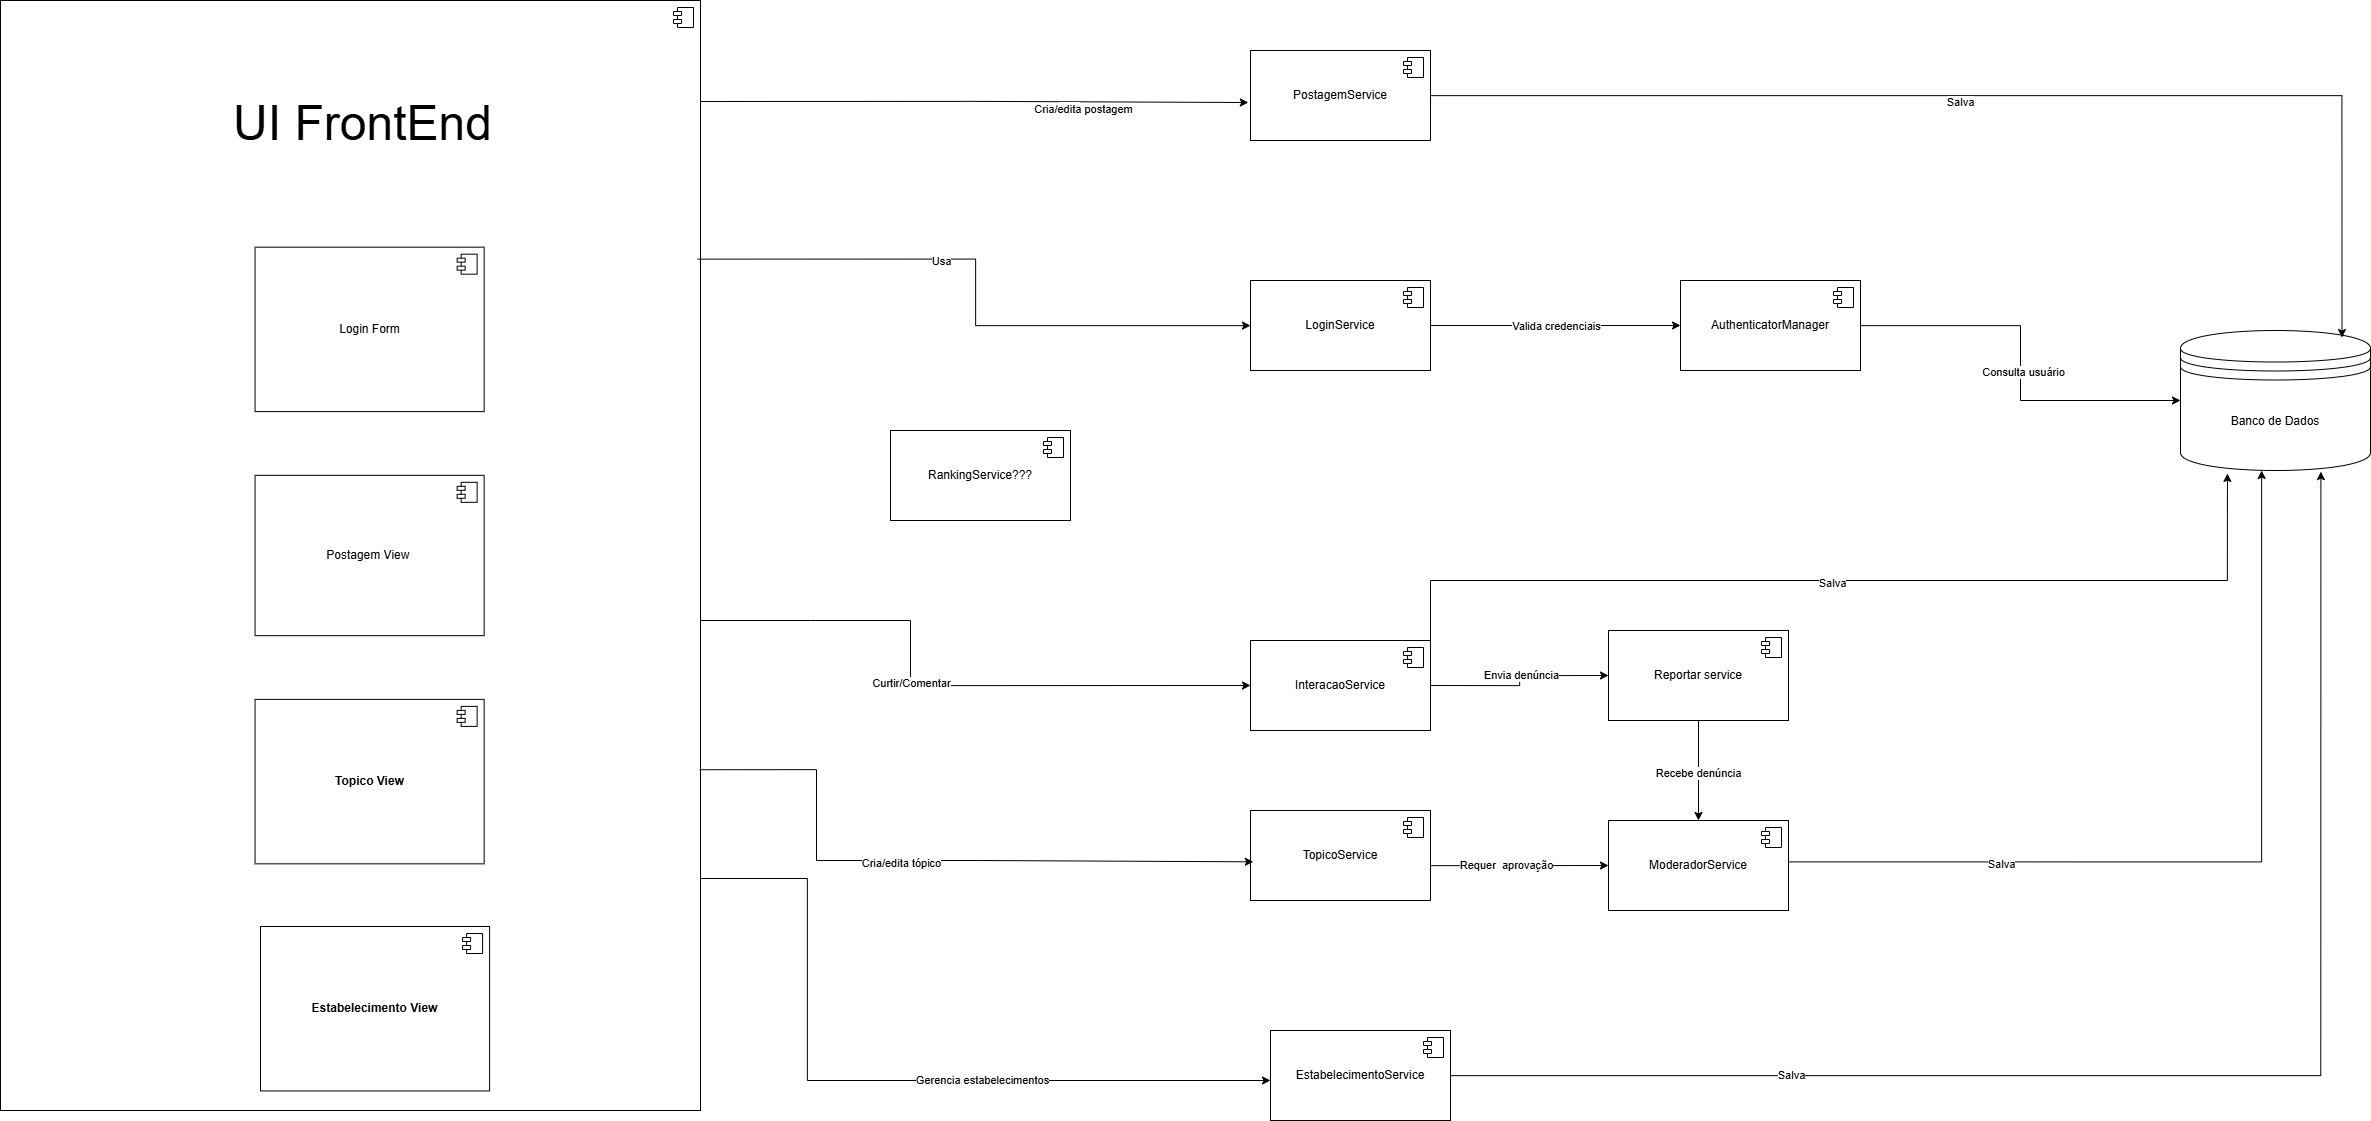

The diagram above was exported from draw.io. Its source (the exported page's mxGraphModel, read from the mxfile embedded in the PNG):
<mxGraphModel dx="5446" dy="4046" grid="1" gridSize="10" guides="1" tooltips="1" connect="1" arrows="1" fold="1" page="1" pageScale="1" pageWidth="850" pageHeight="1100" background="none" math="0" shadow="0">
  <root>
    <mxCell id="0" />
    <mxCell id="1" parent="0" />
    <mxCell id="fN5T-rSs2QG05mhyB0ae-18" style="edgeStyle=orthogonalEdgeStyle;rounded=0;orthogonalLoop=1;jettySize=auto;html=1;exitX=0.996;exitY=0.791;exitDx=0;exitDy=0;exitPerimeter=0;" parent="1" source="i5GrgbZQ1Ur9u2UqrkWE-2" target="fN5T-rSs2QG05mhyB0ae-10" edge="1">
      <mxGeometry relative="1" as="geometry">
        <mxPoint x="1350.0000000000005" y="350" as="sourcePoint" />
        <Array as="points">
          <mxPoint x="1297" y="540" />
        </Array>
      </mxGeometry>
    </mxCell>
    <mxCell id="fN5T-rSs2QG05mhyB0ae-27" value="Gerencia estabelecimentos" style="edgeLabel;html=1;align=center;verticalAlign=middle;resizable=0;points=[];" parent="fN5T-rSs2QG05mhyB0ae-18" connectable="0" vertex="1">
      <mxGeometry x="0.2557" y="1" relative="1" as="geometry">
        <mxPoint as="offset" />
      </mxGeometry>
    </mxCell>
    <mxCell id="i5GrgbZQ1Ur9u2UqrkWE-10" value="PostagemService" style="html=1;dropTarget=0;whiteSpace=wrap;" parent="1" vertex="1">
      <mxGeometry x="1740" y="-490" width="180" height="90" as="geometry" />
    </mxCell>
    <mxCell id="i5GrgbZQ1Ur9u2UqrkWE-11" value="" style="shape=module;jettyWidth=8;jettyHeight=4;" parent="i5GrgbZQ1Ur9u2UqrkWE-10" vertex="1">
      <mxGeometry x="1" width="20" height="20" relative="1" as="geometry">
        <mxPoint x="-27" y="7" as="offset" />
      </mxGeometry>
    </mxCell>
    <mxCell id="i5GrgbZQ1Ur9u2UqrkWE-37" style="edgeStyle=orthogonalEdgeStyle;rounded=0;orthogonalLoop=1;jettySize=auto;html=1;" parent="1" source="i5GrgbZQ1Ur9u2UqrkWE-12" target="i5GrgbZQ1Ur9u2UqrkWE-22" edge="1">
      <mxGeometry relative="1" as="geometry" />
    </mxCell>
    <mxCell id="4Ho5wmjxy9u70gEAHc2K-5" value="Valida credenciais" style="edgeLabel;html=1;align=center;verticalAlign=middle;resizable=0;points=[];" parent="i5GrgbZQ1Ur9u2UqrkWE-37" connectable="0" vertex="1">
      <mxGeometry x="-0.3689" y="3" relative="1" as="geometry">
        <mxPoint x="45" y="3" as="offset" />
      </mxGeometry>
    </mxCell>
    <mxCell id="i5GrgbZQ1Ur9u2UqrkWE-12" value="LoginService" style="html=1;dropTarget=0;whiteSpace=wrap;" parent="1" vertex="1">
      <mxGeometry x="1740" y="-260" width="180" height="90" as="geometry" />
    </mxCell>
    <mxCell id="i5GrgbZQ1Ur9u2UqrkWE-13" value="" style="shape=module;jettyWidth=8;jettyHeight=4;" parent="i5GrgbZQ1Ur9u2UqrkWE-12" vertex="1">
      <mxGeometry x="1" width="20" height="20" relative="1" as="geometry">
        <mxPoint x="-27" y="7" as="offset" />
      </mxGeometry>
    </mxCell>
    <mxCell id="i5GrgbZQ1Ur9u2UqrkWE-16" value="ModeradorService" style="html=1;dropTarget=0;whiteSpace=wrap;" parent="1" vertex="1">
      <mxGeometry x="2098" y="280" width="180" height="90" as="geometry" />
    </mxCell>
    <mxCell id="i5GrgbZQ1Ur9u2UqrkWE-17" value="" style="shape=module;jettyWidth=8;jettyHeight=4;" parent="i5GrgbZQ1Ur9u2UqrkWE-16" vertex="1">
      <mxGeometry x="1" width="20" height="20" relative="1" as="geometry">
        <mxPoint x="-27" y="7" as="offset" />
      </mxGeometry>
    </mxCell>
    <mxCell id="i5GrgbZQ1Ur9u2UqrkWE-18" value="RankingService???" style="html=1;dropTarget=0;whiteSpace=wrap;" parent="1" vertex="1">
      <mxGeometry x="1380" y="-110" width="180" height="90" as="geometry" />
    </mxCell>
    <mxCell id="i5GrgbZQ1Ur9u2UqrkWE-19" value="" style="shape=module;jettyWidth=8;jettyHeight=4;" parent="i5GrgbZQ1Ur9u2UqrkWE-18" vertex="1">
      <mxGeometry x="1" width="20" height="20" relative="1" as="geometry">
        <mxPoint x="-27" y="7" as="offset" />
      </mxGeometry>
    </mxCell>
    <mxCell id="i5GrgbZQ1Ur9u2UqrkWE-20" value="TopicoService" style="html=1;dropTarget=0;whiteSpace=wrap;" parent="1" vertex="1">
      <mxGeometry x="1740" y="270" width="180" height="90" as="geometry" />
    </mxCell>
    <mxCell id="i5GrgbZQ1Ur9u2UqrkWE-21" value="" style="shape=module;jettyWidth=8;jettyHeight=4;" parent="i5GrgbZQ1Ur9u2UqrkWE-20" vertex="1">
      <mxGeometry x="1" width="20" height="20" relative="1" as="geometry">
        <mxPoint x="-27" y="7" as="offset" />
      </mxGeometry>
    </mxCell>
    <mxCell id="i5GrgbZQ1Ur9u2UqrkWE-38" style="edgeStyle=orthogonalEdgeStyle;rounded=0;orthogonalLoop=1;jettySize=auto;html=1;" parent="1" source="i5GrgbZQ1Ur9u2UqrkWE-22" target="i5GrgbZQ1Ur9u2UqrkWE-24" edge="1">
      <mxGeometry relative="1" as="geometry" />
    </mxCell>
    <mxCell id="4Ho5wmjxy9u70gEAHc2K-7" value="Consulta usuário" style="edgeLabel;html=1;align=center;verticalAlign=middle;resizable=0;points=[];" parent="i5GrgbZQ1Ur9u2UqrkWE-38" connectable="0" vertex="1">
      <mxGeometry x="0.0472" y="2" relative="1" as="geometry">
        <mxPoint as="offset" />
      </mxGeometry>
    </mxCell>
    <mxCell id="i5GrgbZQ1Ur9u2UqrkWE-22" value="AuthenticatorManager" style="html=1;dropTarget=0;whiteSpace=wrap;" parent="1" vertex="1">
      <mxGeometry x="2170" y="-260" width="180" height="90" as="geometry" />
    </mxCell>
    <mxCell id="i5GrgbZQ1Ur9u2UqrkWE-23" value="" style="shape=module;jettyWidth=8;jettyHeight=4;" parent="i5GrgbZQ1Ur9u2UqrkWE-22" vertex="1">
      <mxGeometry x="1" width="20" height="20" relative="1" as="geometry">
        <mxPoint x="-27" y="7" as="offset" />
      </mxGeometry>
    </mxCell>
    <mxCell id="i5GrgbZQ1Ur9u2UqrkWE-24" value="Banco de Dados" style="shape=datastore;whiteSpace=wrap;html=1;" parent="1" vertex="1">
      <mxGeometry x="2670" y="-210" width="190" height="140" as="geometry" />
    </mxCell>
    <mxCell id="fN5T-rSs2QG05mhyB0ae-1" value="" style="group" parent="1" connectable="0" vertex="1">
      <mxGeometry x="490" y="-540" width="700" height="1110" as="geometry" />
    </mxCell>
    <mxCell id="i5GrgbZQ1Ur9u2UqrkWE-2" value="" style="html=1;dropTarget=0;whiteSpace=wrap;" parent="fN5T-rSs2QG05mhyB0ae-1" vertex="1">
      <mxGeometry width="700" height="1110" as="geometry" />
    </mxCell>
    <mxCell id="i5GrgbZQ1Ur9u2UqrkWE-3" value="" style="shape=module;jettyWidth=8;jettyHeight=4;" parent="i5GrgbZQ1Ur9u2UqrkWE-2" vertex="1">
      <mxGeometry x="1" width="20" height="20" relative="1" as="geometry">
        <mxPoint x="-27" y="7" as="offset" />
      </mxGeometry>
    </mxCell>
    <mxCell id="i5GrgbZQ1Ur9u2UqrkWE-4" value="Login Form" style="html=1;dropTarget=0;whiteSpace=wrap;" parent="fN5T-rSs2QG05mhyB0ae-1" vertex="1">
      <mxGeometry x="254.54545454545453" y="246.66666666666669" width="229.0909090909091" height="164.44444444444446" as="geometry" />
    </mxCell>
    <mxCell id="i5GrgbZQ1Ur9u2UqrkWE-5" value="" style="shape=module;jettyWidth=8;jettyHeight=4;" parent="i5GrgbZQ1Ur9u2UqrkWE-4" vertex="1">
      <mxGeometry x="1" width="20" height="20" relative="1" as="geometry">
        <mxPoint x="-27" y="7" as="offset" />
      </mxGeometry>
    </mxCell>
    <mxCell id="i5GrgbZQ1Ur9u2UqrkWE-6" value="&lt;b&gt;Topico View&lt;/b&gt;" style="html=1;dropTarget=0;whiteSpace=wrap;" parent="fN5T-rSs2QG05mhyB0ae-1" vertex="1">
      <mxGeometry x="254.54545454545453" y="698.8888888888889" width="229.0909090909091" height="164.44444444444446" as="geometry" />
    </mxCell>
    <mxCell id="i5GrgbZQ1Ur9u2UqrkWE-7" value="" style="shape=module;jettyWidth=8;jettyHeight=4;" parent="i5GrgbZQ1Ur9u2UqrkWE-6" vertex="1">
      <mxGeometry x="1" width="20" height="20" relative="1" as="geometry">
        <mxPoint x="-27" y="7" as="offset" />
      </mxGeometry>
    </mxCell>
    <mxCell id="i5GrgbZQ1Ur9u2UqrkWE-8" value="Postagem View&amp;nbsp;" style="html=1;dropTarget=0;whiteSpace=wrap;" parent="fN5T-rSs2QG05mhyB0ae-1" vertex="1">
      <mxGeometry x="254.54545454545453" y="474.83333333333337" width="229.0909090909091" height="160.33333333333334" as="geometry" />
    </mxCell>
    <mxCell id="i5GrgbZQ1Ur9u2UqrkWE-9" value="" style="shape=module;jettyWidth=8;jettyHeight=4;" parent="i5GrgbZQ1Ur9u2UqrkWE-8" vertex="1">
      <mxGeometry x="1" width="20" height="20" relative="1" as="geometry">
        <mxPoint x="-27" y="7" as="offset" />
      </mxGeometry>
    </mxCell>
    <mxCell id="fN5T-rSs2QG05mhyB0ae-6" value="&lt;font style=&quot;font-size: 48px;&quot;&gt;UI FrontEnd&lt;/font&gt;" style="text;html=1;align=center;verticalAlign=middle;whiteSpace=wrap;rounded=0;" parent="fN5T-rSs2QG05mhyB0ae-1" vertex="1">
      <mxGeometry x="178.1818181818182" y="24.666666666666668" width="369.09090909090907" height="197.33333333333334" as="geometry" />
    </mxCell>
    <mxCell id="fN5T-rSs2QG05mhyB0ae-8" value="&lt;b&gt;Estabelecimento View&lt;/b&gt;" style="html=1;dropTarget=0;whiteSpace=wrap;" parent="fN5T-rSs2QG05mhyB0ae-1" vertex="1">
      <mxGeometry x="260.0018181818182" y="926.0000000000001" width="229.0909090909091" height="164.44444444444446" as="geometry" />
    </mxCell>
    <mxCell id="fN5T-rSs2QG05mhyB0ae-9" value="" style="shape=module;jettyWidth=8;jettyHeight=4;" parent="fN5T-rSs2QG05mhyB0ae-8" vertex="1">
      <mxGeometry x="1" width="20" height="20" relative="1" as="geometry">
        <mxPoint x="-27" y="7" as="offset" />
      </mxGeometry>
    </mxCell>
    <mxCell id="4Ho5wmjxy9u70gEAHc2K-17" style="edgeStyle=orthogonalEdgeStyle;rounded=0;orthogonalLoop=1;jettySize=auto;html=1;exitX=1;exitY=0.5;exitDx=0;exitDy=0;entryX=0;entryY=0.5;entryDx=0;entryDy=0;" parent="1" source="fN5T-rSs2QG05mhyB0ae-3" target="4Ho5wmjxy9u70gEAHc2K-13" edge="1">
      <mxGeometry relative="1" as="geometry" />
    </mxCell>
    <mxCell id="4Ho5wmjxy9u70gEAHc2K-18" value="Envia denúncia" style="edgeLabel;html=1;align=center;verticalAlign=middle;resizable=0;points=[];" parent="4Ho5wmjxy9u70gEAHc2K-17" connectable="0" vertex="1">
      <mxGeometry x="0.0681" y="2" relative="1" as="geometry">
        <mxPoint as="offset" />
      </mxGeometry>
    </mxCell>
    <mxCell id="fN5T-rSs2QG05mhyB0ae-3" value="InteracaoService" style="html=1;dropTarget=0;whiteSpace=wrap;" parent="1" vertex="1">
      <mxGeometry x="1740" y="100" width="180" height="90" as="geometry" />
    </mxCell>
    <mxCell id="fN5T-rSs2QG05mhyB0ae-4" value="" style="shape=module;jettyWidth=8;jettyHeight=4;" parent="fN5T-rSs2QG05mhyB0ae-3" vertex="1">
      <mxGeometry x="1" width="20" height="20" relative="1" as="geometry">
        <mxPoint x="-27" y="7" as="offset" />
      </mxGeometry>
    </mxCell>
    <mxCell id="i5GrgbZQ1Ur9u2UqrkWE-28" style="edgeStyle=orthogonalEdgeStyle;rounded=0;orthogonalLoop=1;jettySize=auto;html=1;entryX=-0.012;entryY=0.578;entryDx=0;entryDy=0;exitX=1;exitY=0.091;exitDx=0;exitDy=0;exitPerimeter=0;entryPerimeter=0;" parent="1" source="i5GrgbZQ1Ur9u2UqrkWE-2" target="i5GrgbZQ1Ur9u2UqrkWE-10" edge="1">
      <mxGeometry relative="1" as="geometry">
        <mxPoint x="1299.9999999999995" y="-438.6500000000001" as="sourcePoint" />
        <mxPoint x="1695.0999999999995" y="-440" as="targetPoint" />
      </mxGeometry>
    </mxCell>
    <mxCell id="4Ho5wmjxy9u70gEAHc2K-9" value="Text" style="edgeLabel;html=1;align=center;verticalAlign=middle;resizable=0;points=[];" parent="i5GrgbZQ1Ur9u2UqrkWE-28" connectable="0" vertex="1">
      <mxGeometry x="0.34" y="-5" relative="1" as="geometry">
        <mxPoint as="offset" />
      </mxGeometry>
    </mxCell>
    <mxCell id="4Ho5wmjxy9u70gEAHc2K-10" value="Cria/edita postagem" style="edgeLabel;html=1;align=center;verticalAlign=middle;resizable=0;points=[];" parent="i5GrgbZQ1Ur9u2UqrkWE-28" connectable="0" vertex="1">
      <mxGeometry x="0.3973" y="-6" relative="1" as="geometry">
        <mxPoint as="offset" />
      </mxGeometry>
    </mxCell>
    <mxCell id="i5GrgbZQ1Ur9u2UqrkWE-29" style="edgeStyle=orthogonalEdgeStyle;rounded=0;orthogonalLoop=1;jettySize=auto;html=1;exitX=0.996;exitY=0.233;exitDx=0;exitDy=0;exitPerimeter=0;" parent="1" source="i5GrgbZQ1Ur9u2UqrkWE-2" target="i5GrgbZQ1Ur9u2UqrkWE-12" edge="1">
      <mxGeometry relative="1" as="geometry" />
    </mxCell>
    <mxCell id="4Ho5wmjxy9u70gEAHc2K-6" value="Usa" style="edgeLabel;html=1;align=center;verticalAlign=middle;resizable=0;points=[];" parent="i5GrgbZQ1Ur9u2UqrkWE-29" connectable="0" vertex="1">
      <mxGeometry x="-0.2132" y="-1" relative="1" as="geometry">
        <mxPoint as="offset" />
      </mxGeometry>
    </mxCell>
    <mxCell id="i5GrgbZQ1Ur9u2UqrkWE-31" style="edgeStyle=orthogonalEdgeStyle;rounded=0;orthogonalLoop=1;jettySize=auto;html=1;entryX=0;entryY=0.75;entryDx=0;entryDy=0;exitX=0.999;exitY=0.693;exitDx=0;exitDy=0;exitPerimeter=0;" parent="1" source="i5GrgbZQ1Ur9u2UqrkWE-2" edge="1">
      <mxGeometry relative="1" as="geometry">
        <mxPoint x="1299.9999999999998" y="229.99999999999977" as="sourcePoint" />
        <Array as="points">
          <mxPoint x="1306" y="229" />
          <mxPoint x="1306" y="320" />
          <mxPoint x="1467" y="320" />
          <mxPoint x="1467" y="321" />
        </Array>
        <mxPoint x="1742.8" y="321.31999999999994" as="targetPoint" />
      </mxGeometry>
    </mxCell>
    <mxCell id="4Ho5wmjxy9u70gEAHc2K-11" value="Cria/edita tópico" style="edgeLabel;html=1;align=center;verticalAlign=middle;resizable=0;points=[];" parent="i5GrgbZQ1Ur9u2UqrkWE-31" connectable="0" vertex="1">
      <mxGeometry x="-0.0917" y="-2" relative="1" as="geometry">
        <mxPoint as="offset" />
      </mxGeometry>
    </mxCell>
    <mxCell id="4Ho5wmjxy9u70gEAHc2K-4" style="edgeStyle=orthogonalEdgeStyle;rounded=0;orthogonalLoop=1;jettySize=auto;html=1;entryX=0;entryY=0.5;entryDx=0;entryDy=0;" parent="1" source="i5GrgbZQ1Ur9u2UqrkWE-20" target="i5GrgbZQ1Ur9u2UqrkWE-16" edge="1">
      <mxGeometry relative="1" as="geometry">
        <Array as="points">
          <mxPoint x="1940" y="325" />
          <mxPoint x="1940" y="325" />
        </Array>
      </mxGeometry>
    </mxCell>
    <mxCell id="4Ho5wmjxy9u70gEAHc2K-12" value="Requer&amp;nbsp; aprovação" style="edgeLabel;html=1;align=center;verticalAlign=middle;resizable=0;points=[];" parent="4Ho5wmjxy9u70gEAHc2K-4" connectable="0" vertex="1">
      <mxGeometry x="-0.1638" y="2" relative="1" as="geometry">
        <mxPoint as="offset" />
      </mxGeometry>
    </mxCell>
    <mxCell id="i5GrgbZQ1Ur9u2UqrkWE-35" style="edgeStyle=orthogonalEdgeStyle;rounded=0;orthogonalLoop=1;jettySize=auto;html=1;exitX=1.009;exitY=0.571;exitDx=0;exitDy=0;exitPerimeter=0;entryX=0.432;entryY=1;entryDx=0;entryDy=0;entryPerimeter=0;" parent="1" target="i5GrgbZQ1Ur9u2UqrkWE-24" edge="1">
      <mxGeometry relative="1" as="geometry">
        <mxPoint x="2278" y="321.3899999999999" as="sourcePoint" />
        <mxPoint x="2751" y="70" as="targetPoint" />
        <Array as="points">
          <mxPoint x="2751" y="321" />
          <mxPoint x="2751" y="-70" />
        </Array>
      </mxGeometry>
    </mxCell>
    <mxCell id="fN5T-rSs2QG05mhyB0ae-30" value="Salva" style="edgeLabel;html=1;align=center;verticalAlign=middle;resizable=0;points=[];" parent="i5GrgbZQ1Ur9u2UqrkWE-35" connectable="0" vertex="1">
      <mxGeometry x="-0.5093" y="-1" relative="1" as="geometry">
        <mxPoint as="offset" />
      </mxGeometry>
    </mxCell>
    <mxCell id="fN5T-rSs2QG05mhyB0ae-10" value="EstabelecimentoService" style="html=1;dropTarget=0;whiteSpace=wrap;" parent="1" vertex="1">
      <mxGeometry x="1760" y="490" width="180" height="90" as="geometry" />
    </mxCell>
    <mxCell id="fN5T-rSs2QG05mhyB0ae-11" value="" style="shape=module;jettyWidth=8;jettyHeight=4;" parent="fN5T-rSs2QG05mhyB0ae-10" vertex="1">
      <mxGeometry x="1" width="20" height="20" relative="1" as="geometry">
        <mxPoint x="-27" y="7" as="offset" />
      </mxGeometry>
    </mxCell>
    <mxCell id="fN5T-rSs2QG05mhyB0ae-17" style="edgeStyle=orthogonalEdgeStyle;rounded=0;orthogonalLoop=1;jettySize=auto;html=1;entryX=0.739;entryY=1.008;entryDx=0;entryDy=0;entryPerimeter=0;" parent="1" source="fN5T-rSs2QG05mhyB0ae-10" target="i5GrgbZQ1Ur9u2UqrkWE-24" edge="1">
      <mxGeometry relative="1" as="geometry" />
    </mxCell>
    <mxCell id="fN5T-rSs2QG05mhyB0ae-28" value="Salva" style="edgeLabel;html=1;align=center;verticalAlign=middle;resizable=0;points=[];" parent="fN5T-rSs2QG05mhyB0ae-17" connectable="0" vertex="1">
      <mxGeometry x="-0.5392" y="2" relative="1" as="geometry">
        <mxPoint as="offset" />
      </mxGeometry>
    </mxCell>
    <mxCell id="fN5T-rSs2QG05mhyB0ae-21" style="edgeStyle=orthogonalEdgeStyle;rounded=0;orthogonalLoop=1;jettySize=auto;html=1;entryX=0.85;entryY=0.05;entryDx=0;entryDy=0;entryPerimeter=0;" parent="1" source="i5GrgbZQ1Ur9u2UqrkWE-10" target="i5GrgbZQ1Ur9u2UqrkWE-24" edge="1">
      <mxGeometry relative="1" as="geometry" />
    </mxCell>
    <mxCell id="4Ho5wmjxy9u70gEAHc2K-29" value="Salva" style="edgeLabel;html=1;align=center;verticalAlign=middle;resizable=0;points=[];" parent="fN5T-rSs2QG05mhyB0ae-21" connectable="0" vertex="1">
      <mxGeometry x="-0.0816" y="-5" relative="1" as="geometry">
        <mxPoint as="offset" />
      </mxGeometry>
    </mxCell>
    <mxCell id="4Ho5wmjxy9u70gEAHc2K-15" style="edgeStyle=orthogonalEdgeStyle;rounded=0;orthogonalLoop=1;jettySize=auto;html=1;exitX=0.5;exitY=1;exitDx=0;exitDy=0;entryX=0.5;entryY=0;entryDx=0;entryDy=0;" parent="1" source="4Ho5wmjxy9u70gEAHc2K-13" target="i5GrgbZQ1Ur9u2UqrkWE-16" edge="1">
      <mxGeometry relative="1" as="geometry" />
    </mxCell>
    <mxCell id="4Ho5wmjxy9u70gEAHc2K-27" value="Recebe denúncia" style="edgeLabel;html=1;align=center;verticalAlign=middle;resizable=0;points=[];" parent="4Ho5wmjxy9u70gEAHc2K-15" connectable="0" vertex="1">
      <mxGeometry x="0.0029" y="-1" relative="1" as="geometry">
        <mxPoint as="offset" />
      </mxGeometry>
    </mxCell>
    <mxCell id="4Ho5wmjxy9u70gEAHc2K-13" value="Reportar service" style="html=1;dropTarget=0;whiteSpace=wrap;" parent="1" vertex="1">
      <mxGeometry x="2098" y="90" width="180" height="90" as="geometry" />
    </mxCell>
    <mxCell id="4Ho5wmjxy9u70gEAHc2K-14" value="" style="shape=module;jettyWidth=8;jettyHeight=4;" parent="4Ho5wmjxy9u70gEAHc2K-13" vertex="1">
      <mxGeometry x="1" width="20" height="20" relative="1" as="geometry">
        <mxPoint x="-27" y="7" as="offset" />
      </mxGeometry>
    </mxCell>
    <mxCell id="4Ho5wmjxy9u70gEAHc2K-16" style="edgeStyle=orthogonalEdgeStyle;rounded=0;orthogonalLoop=1;jettySize=auto;html=1;exitX=1;exitY=0.5;exitDx=0;exitDy=0;entryX=0;entryY=0.5;entryDx=0;entryDy=0;" parent="1" source="i5GrgbZQ1Ur9u2UqrkWE-2" target="fN5T-rSs2QG05mhyB0ae-3" edge="1">
      <mxGeometry relative="1" as="geometry">
        <Array as="points">
          <mxPoint x="1300" y="80" />
          <mxPoint x="1400" y="80" />
          <mxPoint x="1400" y="125" />
        </Array>
      </mxGeometry>
    </mxCell>
    <mxCell id="4Ho5wmjxy9u70gEAHc2K-22" value="Curtir/Comentar" style="edgeLabel;html=1;align=center;verticalAlign=middle;resizable=0;points=[];" parent="4Ho5wmjxy9u70gEAHc2K-16" connectable="0" vertex="1">
      <mxGeometry x="-0.0011" y="4" relative="1" as="geometry">
        <mxPoint as="offset" />
      </mxGeometry>
    </mxCell>
    <mxCell id="4Ho5wmjxy9u70gEAHc2K-26" style="edgeStyle=orthogonalEdgeStyle;rounded=0;orthogonalLoop=1;jettySize=auto;html=1;exitX=1;exitY=0.25;exitDx=0;exitDy=0;entryX=0.247;entryY=1.021;entryDx=0;entryDy=0;entryPerimeter=0;" parent="1" source="fN5T-rSs2QG05mhyB0ae-3" target="i5GrgbZQ1Ur9u2UqrkWE-24" edge="1">
      <mxGeometry relative="1" as="geometry">
        <Array as="points">
          <mxPoint x="1920" y="40" />
          <mxPoint x="2717" y="40" />
        </Array>
      </mxGeometry>
    </mxCell>
    <mxCell id="fN5T-rSs2QG05mhyB0ae-31" value="Salva" style="edgeLabel;html=1;align=center;verticalAlign=middle;resizable=0;points=[];" parent="4Ho5wmjxy9u70gEAHc2K-26" connectable="0" vertex="1">
      <mxGeometry x="-0.0192" y="-2" relative="1" as="geometry">
        <mxPoint as="offset" />
      </mxGeometry>
    </mxCell>
  </root>
</mxGraphModel>